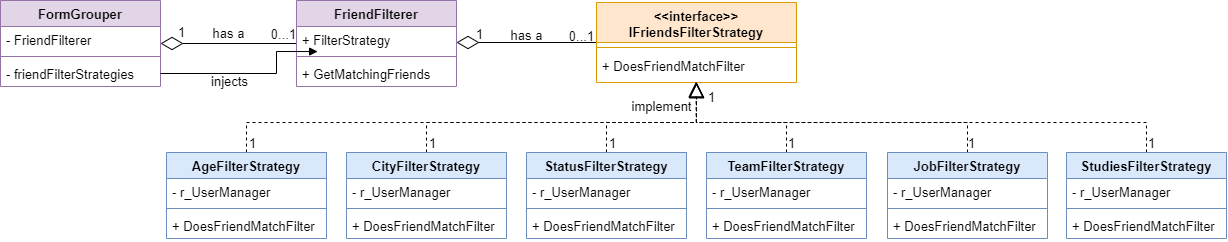

The diagram above was exported from draw.io. Its source (the exported page's mxGraphModel, read from the mxfile embedded in the PNG):
<mxGraphModel dx="1280" dy="1924" grid="1" gridSize="10" guides="1" tooltips="1" connect="1" arrows="1" fold="1" page="1" pageScale="1" pageWidth="827" pageHeight="1169" math="0" shadow="0">
  <root>
    <mxCell id="WIyWlLk6GJQsqaUBKTNV-0" />
    <mxCell id="WIyWlLk6GJQsqaUBKTNV-1" parent="WIyWlLk6GJQsqaUBKTNV-0" />
    <mxCell id="-YqJ0aEvaTGNPvdqg6cp-117" style="edgeStyle=orthogonalEdgeStyle;rounded=0;orthogonalLoop=1;jettySize=auto;html=1;exitX=0;exitY=0.5;exitDx=0;exitDy=0;fontSize=13;endArrow=diamondThin;endFill=0;endSize=20;" edge="1" parent="WIyWlLk6GJQsqaUBKTNV-1" source="-YqJ0aEvaTGNPvdqg6cp-2">
      <mxGeometry relative="1" as="geometry">
        <mxPoint x="471" y="-1108" as="targetPoint" />
      </mxGeometry>
    </mxCell>
    <mxCell id="-YqJ0aEvaTGNPvdqg6cp-2" value="&lt;&lt;interface&gt;&gt;&#10;IFriendsFilterStrategy" style="swimlane;fontStyle=1;align=center;verticalAlign=top;childLayout=stackLayout;horizontal=1;startSize=40;horizontalStack=0;resizeParent=1;resizeParentMax=0;resizeLast=0;collapsible=1;marginBottom=0;fontSize=13;fillColor=#ffe6cc;strokeColor=#d79b00;" vertex="1" parent="WIyWlLk6GJQsqaUBKTNV-1">
      <mxGeometry x="611" y="-1148" width="200" height="80" as="geometry" />
    </mxCell>
    <mxCell id="-YqJ0aEvaTGNPvdqg6cp-4" value="" style="line;strokeWidth=1;fillColor=none;align=left;verticalAlign=middle;spacingTop=-1;spacingLeft=3;spacingRight=3;rotatable=0;labelPosition=right;points=[];portConstraint=eastwest;strokeColor=inherit;fontSize=13;" vertex="1" parent="-YqJ0aEvaTGNPvdqg6cp-2">
      <mxGeometry y="40" width="200" height="10" as="geometry" />
    </mxCell>
    <mxCell id="-YqJ0aEvaTGNPvdqg6cp-3" value="+ DoesFriendMatchFilter" style="text;strokeColor=none;fillColor=none;align=left;verticalAlign=top;spacingLeft=4;spacingRight=4;overflow=hidden;rotatable=0;points=[[0,0.5],[1,0.5]];portConstraint=eastwest;fontSize=13;" vertex="1" parent="-YqJ0aEvaTGNPvdqg6cp-2">
      <mxGeometry y="50" width="200" height="30" as="geometry" />
    </mxCell>
    <mxCell id="-YqJ0aEvaTGNPvdqg6cp-64" style="edgeStyle=orthogonalEdgeStyle;rounded=0;orthogonalLoop=1;jettySize=auto;html=1;exitX=0.5;exitY=0;exitDx=0;exitDy=0;entryX=0.498;entryY=0.971;entryDx=0;entryDy=0;entryPerimeter=0;fontSize=13;endArrow=block;endFill=0;dashed=1;endSize=13;" edge="1" parent="WIyWlLk6GJQsqaUBKTNV-1" source="-YqJ0aEvaTGNPvdqg6cp-29" target="-YqJ0aEvaTGNPvdqg6cp-3">
      <mxGeometry relative="1" as="geometry">
        <Array as="points">
          <mxPoint x="441" y="-1028" />
          <mxPoint x="711" y="-1028" />
        </Array>
      </mxGeometry>
    </mxCell>
    <mxCell id="-YqJ0aEvaTGNPvdqg6cp-29" value="CityFilterStrategy" style="swimlane;fontStyle=1;align=center;verticalAlign=top;childLayout=stackLayout;horizontal=1;startSize=26;horizontalStack=0;resizeParent=1;resizeParentMax=0;resizeLast=0;collapsible=1;marginBottom=0;fontSize=13;fillColor=#dae8fc;strokeColor=#6c8ebf;" vertex="1" parent="WIyWlLk6GJQsqaUBKTNV-1">
      <mxGeometry x="361" y="-998" width="160" height="86" as="geometry" />
    </mxCell>
    <mxCell id="-YqJ0aEvaTGNPvdqg6cp-30" value="- r_UserManager" style="text;strokeColor=none;fillColor=none;align=left;verticalAlign=top;spacingLeft=4;spacingRight=4;overflow=hidden;rotatable=0;points=[[0,0.5],[1,0.5]];portConstraint=eastwest;fontSize=13;" vertex="1" parent="-YqJ0aEvaTGNPvdqg6cp-29">
      <mxGeometry y="26" width="160" height="26" as="geometry" />
    </mxCell>
    <mxCell id="-YqJ0aEvaTGNPvdqg6cp-31" value="" style="line;strokeWidth=1;fillColor=none;align=left;verticalAlign=middle;spacingTop=-1;spacingLeft=3;spacingRight=3;rotatable=0;labelPosition=right;points=[];portConstraint=eastwest;strokeColor=inherit;fontSize=13;" vertex="1" parent="-YqJ0aEvaTGNPvdqg6cp-29">
      <mxGeometry y="52" width="160" height="8" as="geometry" />
    </mxCell>
    <mxCell id="-YqJ0aEvaTGNPvdqg6cp-32" value="+ DoesFriendMatchFilter" style="text;strokeColor=none;fillColor=none;align=left;verticalAlign=top;spacingLeft=4;spacingRight=4;overflow=hidden;rotatable=0;points=[[0,0.5],[1,0.5]];portConstraint=eastwest;fontSize=13;" vertex="1" parent="-YqJ0aEvaTGNPvdqg6cp-29">
      <mxGeometry y="60" width="160" height="26" as="geometry" />
    </mxCell>
    <mxCell id="-YqJ0aEvaTGNPvdqg6cp-80" style="edgeStyle=orthogonalEdgeStyle;rounded=0;orthogonalLoop=1;jettySize=auto;html=1;exitX=0.5;exitY=0;exitDx=0;exitDy=0;dashed=1;fontSize=13;endArrow=block;endFill=0;endSize=13;" edge="1" parent="WIyWlLk6GJQsqaUBKTNV-1" source="-YqJ0aEvaTGNPvdqg6cp-33">
      <mxGeometry relative="1" as="geometry">
        <mxPoint x="711" y="-1068" as="targetPoint" />
        <Array as="points">
          <mxPoint x="621" y="-1028" />
          <mxPoint x="711" y="-1028" />
        </Array>
      </mxGeometry>
    </mxCell>
    <mxCell id="-YqJ0aEvaTGNPvdqg6cp-33" value="StatusFilterStrategy" style="swimlane;fontStyle=1;align=center;verticalAlign=top;childLayout=stackLayout;horizontal=1;startSize=26;horizontalStack=0;resizeParent=1;resizeParentMax=0;resizeLast=0;collapsible=1;marginBottom=0;fontSize=13;fillColor=#dae8fc;strokeColor=#6c8ebf;" vertex="1" parent="WIyWlLk6GJQsqaUBKTNV-1">
      <mxGeometry x="541" y="-998" width="160" height="86" as="geometry" />
    </mxCell>
    <mxCell id="-YqJ0aEvaTGNPvdqg6cp-34" value="- r_UserManager" style="text;strokeColor=none;fillColor=none;align=left;verticalAlign=top;spacingLeft=4;spacingRight=4;overflow=hidden;rotatable=0;points=[[0,0.5],[1,0.5]];portConstraint=eastwest;fontSize=13;" vertex="1" parent="-YqJ0aEvaTGNPvdqg6cp-33">
      <mxGeometry y="26" width="160" height="26" as="geometry" />
    </mxCell>
    <mxCell id="-YqJ0aEvaTGNPvdqg6cp-35" value="" style="line;strokeWidth=1;fillColor=none;align=left;verticalAlign=middle;spacingTop=-1;spacingLeft=3;spacingRight=3;rotatable=0;labelPosition=right;points=[];portConstraint=eastwest;strokeColor=inherit;fontSize=13;" vertex="1" parent="-YqJ0aEvaTGNPvdqg6cp-33">
      <mxGeometry y="52" width="160" height="8" as="geometry" />
    </mxCell>
    <mxCell id="-YqJ0aEvaTGNPvdqg6cp-36" value="+ DoesFriendMatchFilter" style="text;strokeColor=none;fillColor=none;align=left;verticalAlign=top;spacingLeft=4;spacingRight=4;overflow=hidden;rotatable=0;points=[[0,0.5],[1,0.5]];portConstraint=eastwest;fontSize=13;" vertex="1" parent="-YqJ0aEvaTGNPvdqg6cp-33">
      <mxGeometry y="60" width="160" height="26" as="geometry" />
    </mxCell>
    <mxCell id="-YqJ0aEvaTGNPvdqg6cp-75" style="edgeStyle=orthogonalEdgeStyle;rounded=0;orthogonalLoop=1;jettySize=auto;html=1;exitX=0.5;exitY=0;exitDx=0;exitDy=0;dashed=1;fontSize=13;endArrow=block;endFill=0;endSize=13;" edge="1" parent="WIyWlLk6GJQsqaUBKTNV-1" source="-YqJ0aEvaTGNPvdqg6cp-37">
      <mxGeometry relative="1" as="geometry">
        <mxPoint x="711" y="-1068" as="targetPoint" />
      </mxGeometry>
    </mxCell>
    <mxCell id="-YqJ0aEvaTGNPvdqg6cp-37" value="AgeFilterStrategy" style="swimlane;fontStyle=1;align=center;verticalAlign=top;childLayout=stackLayout;horizontal=1;startSize=26;horizontalStack=0;resizeParent=1;resizeParentMax=0;resizeLast=0;collapsible=1;marginBottom=0;fontSize=13;fillColor=#dae8fc;strokeColor=#6c8ebf;" vertex="1" parent="WIyWlLk6GJQsqaUBKTNV-1">
      <mxGeometry x="181" y="-998" width="160" height="86" as="geometry" />
    </mxCell>
    <mxCell id="-YqJ0aEvaTGNPvdqg6cp-38" value="- r_UserManager" style="text;strokeColor=none;fillColor=none;align=left;verticalAlign=top;spacingLeft=4;spacingRight=4;overflow=hidden;rotatable=0;points=[[0,0.5],[1,0.5]];portConstraint=eastwest;fontSize=13;" vertex="1" parent="-YqJ0aEvaTGNPvdqg6cp-37">
      <mxGeometry y="26" width="160" height="26" as="geometry" />
    </mxCell>
    <mxCell id="-YqJ0aEvaTGNPvdqg6cp-39" value="" style="line;strokeWidth=1;fillColor=none;align=left;verticalAlign=middle;spacingTop=-1;spacingLeft=3;spacingRight=3;rotatable=0;labelPosition=right;points=[];portConstraint=eastwest;strokeColor=inherit;fontSize=13;" vertex="1" parent="-YqJ0aEvaTGNPvdqg6cp-37">
      <mxGeometry y="52" width="160" height="8" as="geometry" />
    </mxCell>
    <mxCell id="-YqJ0aEvaTGNPvdqg6cp-40" value="+ DoesFriendMatchFilter" style="text;strokeColor=none;fillColor=none;align=left;verticalAlign=top;spacingLeft=4;spacingRight=4;overflow=hidden;rotatable=0;points=[[0,0.5],[1,0.5]];portConstraint=eastwest;fontSize=13;" vertex="1" parent="-YqJ0aEvaTGNPvdqg6cp-37">
      <mxGeometry y="60" width="160" height="26" as="geometry" />
    </mxCell>
    <mxCell id="-YqJ0aEvaTGNPvdqg6cp-81" style="edgeStyle=orthogonalEdgeStyle;rounded=0;orthogonalLoop=1;jettySize=auto;html=1;exitX=0.5;exitY=0;exitDx=0;exitDy=0;entryX=0.5;entryY=1;entryDx=0;entryDy=0;entryPerimeter=0;dashed=1;fontSize=13;endArrow=block;endFill=0;endSize=13;" edge="1" parent="WIyWlLk6GJQsqaUBKTNV-1" source="-YqJ0aEvaTGNPvdqg6cp-41" target="-YqJ0aEvaTGNPvdqg6cp-3">
      <mxGeometry relative="1" as="geometry" />
    </mxCell>
    <mxCell id="-YqJ0aEvaTGNPvdqg6cp-41" value="TeamFilterStrategy" style="swimlane;fontStyle=1;align=center;verticalAlign=top;childLayout=stackLayout;horizontal=1;startSize=26;horizontalStack=0;resizeParent=1;resizeParentMax=0;resizeLast=0;collapsible=1;marginBottom=0;fontSize=13;fillColor=#dae8fc;strokeColor=#6c8ebf;" vertex="1" parent="WIyWlLk6GJQsqaUBKTNV-1">
      <mxGeometry x="721" y="-998" width="160" height="86" as="geometry" />
    </mxCell>
    <mxCell id="-YqJ0aEvaTGNPvdqg6cp-42" value="- r_UserManager" style="text;strokeColor=none;fillColor=none;align=left;verticalAlign=top;spacingLeft=4;spacingRight=4;overflow=hidden;rotatable=0;points=[[0,0.5],[1,0.5]];portConstraint=eastwest;fontSize=13;" vertex="1" parent="-YqJ0aEvaTGNPvdqg6cp-41">
      <mxGeometry y="26" width="160" height="26" as="geometry" />
    </mxCell>
    <mxCell id="-YqJ0aEvaTGNPvdqg6cp-43" value="" style="line;strokeWidth=1;fillColor=none;align=left;verticalAlign=middle;spacingTop=-1;spacingLeft=3;spacingRight=3;rotatable=0;labelPosition=right;points=[];portConstraint=eastwest;strokeColor=inherit;fontSize=13;" vertex="1" parent="-YqJ0aEvaTGNPvdqg6cp-41">
      <mxGeometry y="52" width="160" height="8" as="geometry" />
    </mxCell>
    <mxCell id="-YqJ0aEvaTGNPvdqg6cp-44" value="+ DoesFriendMatchFilter" style="text;strokeColor=none;fillColor=none;align=left;verticalAlign=top;spacingLeft=4;spacingRight=4;overflow=hidden;rotatable=0;points=[[0,0.5],[1,0.5]];portConstraint=eastwest;fontSize=13;" vertex="1" parent="-YqJ0aEvaTGNPvdqg6cp-41">
      <mxGeometry y="60" width="160" height="26" as="geometry" />
    </mxCell>
    <mxCell id="-YqJ0aEvaTGNPvdqg6cp-91" style="edgeStyle=orthogonalEdgeStyle;rounded=0;orthogonalLoop=1;jettySize=auto;html=1;exitX=0.5;exitY=0;exitDx=0;exitDy=0;dashed=1;fontSize=13;endArrow=block;endFill=0;endSize=13;" edge="1" parent="WIyWlLk6GJQsqaUBKTNV-1" source="-YqJ0aEvaTGNPvdqg6cp-45">
      <mxGeometry relative="1" as="geometry">
        <mxPoint x="711" y="-1068" as="targetPoint" />
      </mxGeometry>
    </mxCell>
    <mxCell id="-YqJ0aEvaTGNPvdqg6cp-45" value="StudiesFilterStrategy" style="swimlane;fontStyle=1;align=center;verticalAlign=top;childLayout=stackLayout;horizontal=1;startSize=26;horizontalStack=0;resizeParent=1;resizeParentMax=0;resizeLast=0;collapsible=1;marginBottom=0;fontSize=13;fillColor=#dae8fc;strokeColor=#6c8ebf;" vertex="1" parent="WIyWlLk6GJQsqaUBKTNV-1">
      <mxGeometry x="1081" y="-998" width="160" height="86" as="geometry" />
    </mxCell>
    <mxCell id="-YqJ0aEvaTGNPvdqg6cp-46" value="- r_UserManager" style="text;strokeColor=none;fillColor=none;align=left;verticalAlign=top;spacingLeft=4;spacingRight=4;overflow=hidden;rotatable=0;points=[[0,0.5],[1,0.5]];portConstraint=eastwest;fontSize=13;" vertex="1" parent="-YqJ0aEvaTGNPvdqg6cp-45">
      <mxGeometry y="26" width="160" height="26" as="geometry" />
    </mxCell>
    <mxCell id="-YqJ0aEvaTGNPvdqg6cp-47" value="" style="line;strokeWidth=1;fillColor=none;align=left;verticalAlign=middle;spacingTop=-1;spacingLeft=3;spacingRight=3;rotatable=0;labelPosition=right;points=[];portConstraint=eastwest;strokeColor=inherit;fontSize=13;" vertex="1" parent="-YqJ0aEvaTGNPvdqg6cp-45">
      <mxGeometry y="52" width="160" height="8" as="geometry" />
    </mxCell>
    <mxCell id="-YqJ0aEvaTGNPvdqg6cp-48" value="+ DoesFriendMatchFilter" style="text;strokeColor=none;fillColor=none;align=left;verticalAlign=top;spacingLeft=4;spacingRight=4;overflow=hidden;rotatable=0;points=[[0,0.5],[1,0.5]];portConstraint=eastwest;fontSize=13;" vertex="1" parent="-YqJ0aEvaTGNPvdqg6cp-45">
      <mxGeometry y="60" width="160" height="26" as="geometry" />
    </mxCell>
    <mxCell id="-YqJ0aEvaTGNPvdqg6cp-86" style="edgeStyle=orthogonalEdgeStyle;rounded=0;orthogonalLoop=1;jettySize=auto;html=1;exitX=0.5;exitY=0;exitDx=0;exitDy=0;dashed=1;fontSize=13;endArrow=block;endFill=0;endSize=13;" edge="1" parent="WIyWlLk6GJQsqaUBKTNV-1" source="-YqJ0aEvaTGNPvdqg6cp-49">
      <mxGeometry relative="1" as="geometry">
        <mxPoint x="711" y="-1068" as="targetPoint" />
      </mxGeometry>
    </mxCell>
    <mxCell id="-YqJ0aEvaTGNPvdqg6cp-49" value="JobFilterStrategy" style="swimlane;fontStyle=1;align=center;verticalAlign=top;childLayout=stackLayout;horizontal=1;startSize=26;horizontalStack=0;resizeParent=1;resizeParentMax=0;resizeLast=0;collapsible=1;marginBottom=0;fontSize=13;fillColor=#dae8fc;strokeColor=#6c8ebf;" vertex="1" parent="WIyWlLk6GJQsqaUBKTNV-1">
      <mxGeometry x="902" y="-998" width="160" height="86" as="geometry" />
    </mxCell>
    <mxCell id="-YqJ0aEvaTGNPvdqg6cp-50" value="- r_UserManager" style="text;strokeColor=none;fillColor=none;align=left;verticalAlign=top;spacingLeft=4;spacingRight=4;overflow=hidden;rotatable=0;points=[[0,0.5],[1,0.5]];portConstraint=eastwest;fontSize=13;" vertex="1" parent="-YqJ0aEvaTGNPvdqg6cp-49">
      <mxGeometry y="26" width="160" height="26" as="geometry" />
    </mxCell>
    <mxCell id="-YqJ0aEvaTGNPvdqg6cp-51" value="" style="line;strokeWidth=1;fillColor=none;align=left;verticalAlign=middle;spacingTop=-1;spacingLeft=3;spacingRight=3;rotatable=0;labelPosition=right;points=[];portConstraint=eastwest;strokeColor=inherit;fontSize=13;" vertex="1" parent="-YqJ0aEvaTGNPvdqg6cp-49">
      <mxGeometry y="52" width="160" height="8" as="geometry" />
    </mxCell>
    <mxCell id="-YqJ0aEvaTGNPvdqg6cp-52" value="+ DoesFriendMatchFilter" style="text;strokeColor=none;fillColor=none;align=left;verticalAlign=top;spacingLeft=4;spacingRight=4;overflow=hidden;rotatable=0;points=[[0,0.5],[1,0.5]];portConstraint=eastwest;fontSize=13;" vertex="1" parent="-YqJ0aEvaTGNPvdqg6cp-49">
      <mxGeometry y="60" width="160" height="26" as="geometry" />
    </mxCell>
    <mxCell id="-YqJ0aEvaTGNPvdqg6cp-92" value="1" style="text;html=1;align=center;verticalAlign=middle;resizable=0;points=[];autosize=1;strokeColor=none;fillColor=none;fontSize=13;" vertex="1" parent="WIyWlLk6GJQsqaUBKTNV-1">
      <mxGeometry x="711" y="-1068" width="30" height="30" as="geometry" />
    </mxCell>
    <mxCell id="-YqJ0aEvaTGNPvdqg6cp-93" value="1" style="text;html=1;align=center;verticalAlign=middle;resizable=0;points=[];autosize=1;strokeColor=none;fillColor=none;fontSize=13;" vertex="1" parent="WIyWlLk6GJQsqaUBKTNV-1">
      <mxGeometry x="252" y="-1022" width="30" height="30" as="geometry" />
    </mxCell>
    <mxCell id="-YqJ0aEvaTGNPvdqg6cp-94" value="1" style="text;html=1;align=center;verticalAlign=middle;resizable=0;points=[];autosize=1;strokeColor=none;fillColor=none;fontSize=13;" vertex="1" parent="WIyWlLk6GJQsqaUBKTNV-1">
      <mxGeometry x="432" y="-1022" width="30" height="30" as="geometry" />
    </mxCell>
    <mxCell id="-YqJ0aEvaTGNPvdqg6cp-95" value="1" style="text;html=1;align=center;verticalAlign=middle;resizable=0;points=[];autosize=1;strokeColor=none;fillColor=none;fontSize=13;" vertex="1" parent="WIyWlLk6GJQsqaUBKTNV-1">
      <mxGeometry x="612" y="-1022" width="30" height="30" as="geometry" />
    </mxCell>
    <mxCell id="-YqJ0aEvaTGNPvdqg6cp-96" value="1" style="text;html=1;align=center;verticalAlign=middle;resizable=0;points=[];autosize=1;strokeColor=none;fillColor=none;fontSize=13;" vertex="1" parent="WIyWlLk6GJQsqaUBKTNV-1">
      <mxGeometry x="791" y="-1022" width="30" height="30" as="geometry" />
    </mxCell>
    <mxCell id="-YqJ0aEvaTGNPvdqg6cp-97" value="1" style="text;html=1;align=center;verticalAlign=middle;resizable=0;points=[];autosize=1;strokeColor=none;fillColor=none;fontSize=13;" vertex="1" parent="WIyWlLk6GJQsqaUBKTNV-1">
      <mxGeometry x="971" y="-1022" width="30" height="30" as="geometry" />
    </mxCell>
    <mxCell id="-YqJ0aEvaTGNPvdqg6cp-98" value="1" style="text;html=1;align=center;verticalAlign=middle;resizable=0;points=[];autosize=1;strokeColor=none;fillColor=none;fontSize=13;" vertex="1" parent="WIyWlLk6GJQsqaUBKTNV-1">
      <mxGeometry x="1151" y="-1022" width="30" height="30" as="geometry" />
    </mxCell>
    <mxCell id="-YqJ0aEvaTGNPvdqg6cp-124" value="" style="edgeStyle=orthogonalEdgeStyle;rounded=0;orthogonalLoop=1;jettySize=auto;html=1;fontSize=13;endArrow=diamondThin;endFill=0;endSize=20;" edge="1" parent="WIyWlLk6GJQsqaUBKTNV-1" source="-YqJ0aEvaTGNPvdqg6cp-104" target="-YqJ0aEvaTGNPvdqg6cp-120">
      <mxGeometry relative="1" as="geometry" />
    </mxCell>
    <mxCell id="-YqJ0aEvaTGNPvdqg6cp-104" value="FriendFilterer" style="swimlane;fontStyle=1;align=center;verticalAlign=top;childLayout=stackLayout;horizontal=1;startSize=26;horizontalStack=0;resizeParent=1;resizeParentMax=0;resizeLast=0;collapsible=1;marginBottom=0;fontSize=13;fillColor=#e1d5e7;strokeColor=#9673a6;" vertex="1" parent="WIyWlLk6GJQsqaUBKTNV-1">
      <mxGeometry x="311" y="-1150" width="160" height="86" as="geometry" />
    </mxCell>
    <mxCell id="-YqJ0aEvaTGNPvdqg6cp-105" value="+ FilterStrategy" style="text;strokeColor=none;fillColor=none;align=left;verticalAlign=top;spacingLeft=4;spacingRight=4;overflow=hidden;rotatable=0;points=[[0,0.5],[1,0.5]];portConstraint=eastwest;fontSize=13;" vertex="1" parent="-YqJ0aEvaTGNPvdqg6cp-104">
      <mxGeometry y="26" width="160" height="26" as="geometry" />
    </mxCell>
    <mxCell id="-YqJ0aEvaTGNPvdqg6cp-106" value="" style="line;strokeWidth=1;fillColor=none;align=left;verticalAlign=middle;spacingTop=-1;spacingLeft=3;spacingRight=3;rotatable=0;labelPosition=right;points=[];portConstraint=eastwest;strokeColor=inherit;fontSize=13;" vertex="1" parent="-YqJ0aEvaTGNPvdqg6cp-104">
      <mxGeometry y="52" width="160" height="8" as="geometry" />
    </mxCell>
    <mxCell id="-YqJ0aEvaTGNPvdqg6cp-107" value="+ GetMatchingFriends" style="text;strokeColor=none;fillColor=none;align=left;verticalAlign=top;spacingLeft=4;spacingRight=4;overflow=hidden;rotatable=0;points=[[0,0.5],[1,0.5]];portConstraint=eastwest;fontSize=13;" vertex="1" parent="-YqJ0aEvaTGNPvdqg6cp-104">
      <mxGeometry y="60" width="160" height="26" as="geometry" />
    </mxCell>
    <mxCell id="-YqJ0aEvaTGNPvdqg6cp-110" value="1" style="text;html=1;align=center;verticalAlign=middle;resizable=0;points=[];autosize=1;strokeColor=none;fillColor=none;fontSize=13;" vertex="1" parent="WIyWlLk6GJQsqaUBKTNV-1">
      <mxGeometry x="479" y="-1131" width="30" height="30" as="geometry" />
    </mxCell>
    <mxCell id="-YqJ0aEvaTGNPvdqg6cp-111" value="0...1" style="text;html=1;align=center;verticalAlign=middle;resizable=0;points=[];autosize=1;strokeColor=none;fillColor=none;fontSize=13;" vertex="1" parent="WIyWlLk6GJQsqaUBKTNV-1">
      <mxGeometry x="571" y="-1129" width="50" height="30" as="geometry" />
    </mxCell>
    <mxCell id="-YqJ0aEvaTGNPvdqg6cp-112" value="has a" style="text;html=1;align=center;verticalAlign=middle;resizable=0;points=[];autosize=1;strokeColor=none;fillColor=none;fontSize=13;" vertex="1" parent="WIyWlLk6GJQsqaUBKTNV-1">
      <mxGeometry x="511" y="-1130" width="60" height="30" as="geometry" />
    </mxCell>
    <mxCell id="-YqJ0aEvaTGNPvdqg6cp-113" value="implement" style="text;html=1;align=center;verticalAlign=middle;resizable=0;points=[];autosize=1;strokeColor=none;fillColor=none;fontSize=13;" vertex="1" parent="WIyWlLk6GJQsqaUBKTNV-1">
      <mxGeometry x="636" y="-1059" width="80" height="30" as="geometry" />
    </mxCell>
    <mxCell id="-YqJ0aEvaTGNPvdqg6cp-120" value="FormGrouper" style="swimlane;fontStyle=1;align=center;verticalAlign=top;childLayout=stackLayout;horizontal=1;startSize=26;horizontalStack=0;resizeParent=1;resizeParentMax=0;resizeLast=0;collapsible=1;marginBottom=0;fontSize=13;fillColor=#e1d5e7;strokeColor=#9673a6;" vertex="1" parent="WIyWlLk6GJQsqaUBKTNV-1">
      <mxGeometry x="15" y="-1150" width="160" height="86" as="geometry" />
    </mxCell>
    <mxCell id="-YqJ0aEvaTGNPvdqg6cp-121" value="- FriendFilterer" style="text;strokeColor=none;fillColor=none;align=left;verticalAlign=top;spacingLeft=4;spacingRight=4;overflow=hidden;rotatable=0;points=[[0,0.5],[1,0.5]];portConstraint=eastwest;fontSize=13;" vertex="1" parent="-YqJ0aEvaTGNPvdqg6cp-120">
      <mxGeometry y="26" width="160" height="26" as="geometry" />
    </mxCell>
    <mxCell id="-YqJ0aEvaTGNPvdqg6cp-122" value="" style="line;strokeWidth=1;fillColor=none;align=left;verticalAlign=middle;spacingTop=-1;spacingLeft=3;spacingRight=3;rotatable=0;labelPosition=right;points=[];portConstraint=eastwest;strokeColor=inherit;fontSize=13;" vertex="1" parent="-YqJ0aEvaTGNPvdqg6cp-120">
      <mxGeometry y="52" width="160" height="8" as="geometry" />
    </mxCell>
    <mxCell id="-YqJ0aEvaTGNPvdqg6cp-123" value="- friendFilterStrategies" style="text;strokeColor=none;fillColor=none;align=left;verticalAlign=top;spacingLeft=4;spacingRight=4;overflow=hidden;rotatable=0;points=[[0,0.5],[1,0.5]];portConstraint=eastwest;fontSize=13;" vertex="1" parent="-YqJ0aEvaTGNPvdqg6cp-120">
      <mxGeometry y="60" width="160" height="26" as="geometry" />
    </mxCell>
    <mxCell id="-YqJ0aEvaTGNPvdqg6cp-125" value="1" style="text;html=1;align=center;verticalAlign=middle;resizable=0;points=[];autosize=1;strokeColor=none;fillColor=none;fontSize=13;" vertex="1" parent="WIyWlLk6GJQsqaUBKTNV-1">
      <mxGeometry x="181" y="-1133" width="30" height="30" as="geometry" />
    </mxCell>
    <mxCell id="-YqJ0aEvaTGNPvdqg6cp-126" value="0...1" style="text;html=1;align=center;verticalAlign=middle;resizable=0;points=[];autosize=1;strokeColor=none;fillColor=none;fontSize=13;" vertex="1" parent="WIyWlLk6GJQsqaUBKTNV-1">
      <mxGeometry x="273" y="-1131" width="50" height="30" as="geometry" />
    </mxCell>
    <mxCell id="-YqJ0aEvaTGNPvdqg6cp-127" value="has a" style="text;html=1;align=center;verticalAlign=middle;resizable=0;points=[];autosize=1;strokeColor=none;fillColor=none;fontSize=13;" vertex="1" parent="WIyWlLk6GJQsqaUBKTNV-1">
      <mxGeometry x="213" y="-1132" width="60" height="30" as="geometry" />
    </mxCell>
    <mxCell id="-YqJ0aEvaTGNPvdqg6cp-128" style="edgeStyle=orthogonalEdgeStyle;rounded=0;orthogonalLoop=1;jettySize=auto;html=1;exitX=1;exitY=0.5;exitDx=0;exitDy=0;entryX=0.132;entryY=0.963;entryDx=0;entryDy=0;entryPerimeter=0;fontSize=13;endArrow=block;endFill=1;endSize=6;" edge="1" parent="WIyWlLk6GJQsqaUBKTNV-1" source="-YqJ0aEvaTGNPvdqg6cp-123" target="-YqJ0aEvaTGNPvdqg6cp-105">
      <mxGeometry relative="1" as="geometry">
        <Array as="points">
          <mxPoint x="291" y="-1077" />
          <mxPoint x="291" y="-1099" />
        </Array>
      </mxGeometry>
    </mxCell>
    <mxCell id="-YqJ0aEvaTGNPvdqg6cp-129" value="injects" style="text;html=1;align=center;verticalAlign=middle;resizable=0;points=[];autosize=1;strokeColor=none;fillColor=none;fontSize=13;" vertex="1" parent="WIyWlLk6GJQsqaUBKTNV-1">
      <mxGeometry x="214" y="-1084" width="60" height="30" as="geometry" />
    </mxCell>
  </root>
</mxGraphModel>